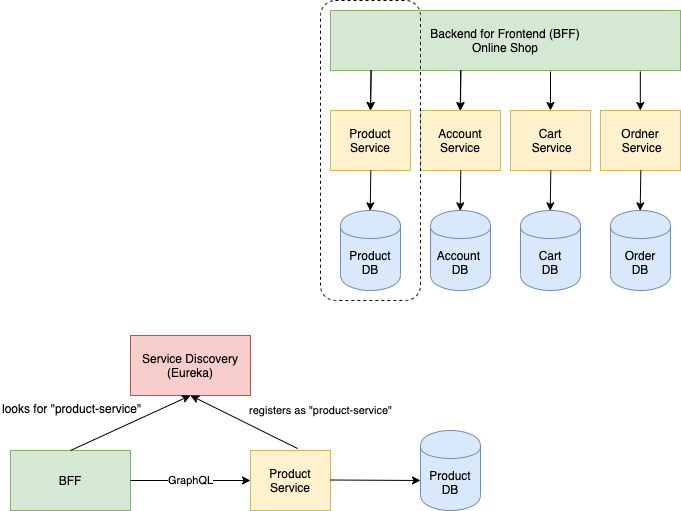

The diagram above was exported from draw.io. Its source (the exported page's mxGraphModel, read from the mxfile embedded in the PNG):
<mxGraphModel dx="1186" dy="741" grid="1" gridSize="10" guides="1" tooltips="1" connect="1" arrows="1" fold="1" page="1" pageScale="1" pageWidth="1100" pageHeight="850" background="#ffffff" math="0" shadow="0">
  <root>
    <mxCell id="0" />
    <mxCell id="1" parent="0" />
    <mxCell id="-Q1-0L1EMZakmOHZCoHe-1" value="Backend for Frontend (BFF)&lt;br&gt;Online Shop" style="rounded=0;whiteSpace=wrap;html=1;fillColor=#d5e8d4;strokeColor=#82b366;" parent="1" vertex="1">
      <mxGeometry x="400" y="40" width="350" height="60" as="geometry" />
    </mxCell>
    <mxCell id="-Q1-0L1EMZakmOHZCoHe-2" value="Product&lt;br&gt;Service" style="rounded=0;whiteSpace=wrap;html=1;fillColor=#fff2cc;strokeColor=#d6b656;" parent="1" vertex="1">
      <mxGeometry x="400" y="140" width="80" height="60" as="geometry" />
    </mxCell>
    <mxCell id="-Q1-0L1EMZakmOHZCoHe-3" value="Account Service" style="rounded=0;whiteSpace=wrap;html=1;fillColor=#fff2cc;strokeColor=#d6b656;" parent="1" vertex="1">
      <mxGeometry x="490" y="140" width="80" height="60" as="geometry" />
    </mxCell>
    <mxCell id="-Q1-0L1EMZakmOHZCoHe-4" value="Cart&lt;br&gt;&amp;nbsp;Service" style="rounded=0;whiteSpace=wrap;html=1;fillColor=#fff2cc;strokeColor=#d6b656;" parent="1" vertex="1">
      <mxGeometry x="580" y="140" width="80" height="60" as="geometry" />
    </mxCell>
    <mxCell id="-Q1-0L1EMZakmOHZCoHe-5" value="Ordner&lt;br&gt;&amp;nbsp;Service" style="rounded=0;whiteSpace=wrap;html=1;fillColor=#fff2cc;strokeColor=#d6b656;" parent="1" vertex="1">
      <mxGeometry x="670" y="140" width="80" height="60" as="geometry" />
    </mxCell>
    <mxCell id="-Q1-0L1EMZakmOHZCoHe-8" value="" style="endArrow=classic;html=1;exitX=0.116;exitY=0.994;exitDx=0;exitDy=0;exitPerimeter=0;" parent="1" source="-Q1-0L1EMZakmOHZCoHe-1" edge="1">
      <mxGeometry width="50" height="50" relative="1" as="geometry">
        <mxPoint x="440" y="150" as="sourcePoint" />
        <mxPoint x="440" y="140" as="targetPoint" />
        <Array as="points">
          <mxPoint x="440" y="140" />
        </Array>
      </mxGeometry>
    </mxCell>
    <mxCell id="-Q1-0L1EMZakmOHZCoHe-9" value="" style="endArrow=classic;html=1;exitX=0.116;exitY=0.994;exitDx=0;exitDy=0;exitPerimeter=0;" parent="1" edge="1">
      <mxGeometry width="50" height="50" relative="1" as="geometry">
        <mxPoint x="530.3" y="100" as="sourcePoint" />
        <mxPoint x="529.7" y="140.36" as="targetPoint" />
        <Array as="points" />
      </mxGeometry>
    </mxCell>
    <mxCell id="-Q1-0L1EMZakmOHZCoHe-10" value="" style="endArrow=classic;html=1;exitX=0.116;exitY=0.994;exitDx=0;exitDy=0;exitPerimeter=0;entryX=0.5;entryY=0;entryDx=0;entryDy=0;" parent="1" target="-Q1-0L1EMZakmOHZCoHe-3" edge="1">
      <mxGeometry width="50" height="50" relative="1" as="geometry">
        <mxPoint x="530.3" y="100" as="sourcePoint" />
        <mxPoint x="529.7" y="140.36" as="targetPoint" />
        <Array as="points" />
      </mxGeometry>
    </mxCell>
    <mxCell id="-Q1-0L1EMZakmOHZCoHe-12" value="" style="endArrow=classic;html=1;exitX=0.116;exitY=0.994;exitDx=0;exitDy=0;exitPerimeter=0;" parent="1" source="-Q1-0L1EMZakmOHZCoHe-1" edge="1">
      <mxGeometry width="50" height="50" relative="1" as="geometry">
        <mxPoint x="440.5999999999999" y="99.63999999999999" as="sourcePoint" />
        <mxPoint x="440" y="140" as="targetPoint" />
        <Array as="points" />
      </mxGeometry>
    </mxCell>
    <mxCell id="-Q1-0L1EMZakmOHZCoHe-13" value="" style="endArrow=classic;html=1;entryX=0.5;entryY=0;entryDx=0;entryDy=0;" parent="1" target="-Q1-0L1EMZakmOHZCoHe-4" edge="1">
      <mxGeometry width="50" height="50" relative="1" as="geometry">
        <mxPoint x="620" y="101" as="sourcePoint" />
        <mxPoint x="540" y="150" as="targetPoint" />
        <Array as="points" />
      </mxGeometry>
    </mxCell>
    <mxCell id="-Q1-0L1EMZakmOHZCoHe-14" value="" style="endArrow=classic;html=1;entryX=0.5;entryY=0;entryDx=0;entryDy=0;" parent="1" edge="1">
      <mxGeometry width="50" height="50" relative="1" as="geometry">
        <mxPoint x="709.83" y="101" as="sourcePoint" />
        <mxPoint x="709.83" y="140" as="targetPoint" />
        <Array as="points" />
      </mxGeometry>
    </mxCell>
    <mxCell id="-Q1-0L1EMZakmOHZCoHe-15" value="Product&lt;br&gt;DB" style="shape=cylinder;whiteSpace=wrap;html=1;boundedLbl=1;backgroundOutline=1;fillColor=#dae8fc;strokeColor=#6c8ebf;" parent="1" vertex="1">
      <mxGeometry x="410" y="240" width="60" height="80" as="geometry" />
    </mxCell>
    <mxCell id="-Q1-0L1EMZakmOHZCoHe-16" value="" style="endArrow=classic;html=1;exitX=0.116;exitY=0.994;exitDx=0;exitDy=0;exitPerimeter=0;" parent="1" edge="1">
      <mxGeometry width="50" height="50" relative="1" as="geometry">
        <mxPoint x="440.2999999999999" y="200.0000000000001" as="sourcePoint" />
        <mxPoint x="439.7" y="240.36" as="targetPoint" />
        <Array as="points" />
      </mxGeometry>
    </mxCell>
    <mxCell id="-Q1-0L1EMZakmOHZCoHe-17" value="Account&amp;nbsp;&lt;br&gt;DB" style="shape=cylinder;whiteSpace=wrap;html=1;boundedLbl=1;backgroundOutline=1;fillColor=#dae8fc;strokeColor=#6c8ebf;" parent="1" vertex="1">
      <mxGeometry x="500" y="240" width="60" height="80" as="geometry" />
    </mxCell>
    <mxCell id="-Q1-0L1EMZakmOHZCoHe-18" value="" style="endArrow=classic;html=1;exitX=0.116;exitY=0.994;exitDx=0;exitDy=0;exitPerimeter=0;" parent="1" edge="1">
      <mxGeometry width="50" height="50" relative="1" as="geometry">
        <mxPoint x="530.3" y="200.00000000000023" as="sourcePoint" />
        <mxPoint x="529.7" y="240.36" as="targetPoint" />
        <Array as="points" />
      </mxGeometry>
    </mxCell>
    <mxCell id="-Q1-0L1EMZakmOHZCoHe-19" value="Cart&lt;br&gt;DB" style="shape=cylinder;whiteSpace=wrap;html=1;boundedLbl=1;backgroundOutline=1;fillColor=#dae8fc;strokeColor=#6c8ebf;" parent="1" vertex="1">
      <mxGeometry x="590" y="240" width="60" height="80" as="geometry" />
    </mxCell>
    <mxCell id="-Q1-0L1EMZakmOHZCoHe-20" value="" style="endArrow=classic;html=1;exitX=0.116;exitY=0.994;exitDx=0;exitDy=0;exitPerimeter=0;" parent="1" edge="1">
      <mxGeometry width="50" height="50" relative="1" as="geometry">
        <mxPoint x="620.3" y="200.00000000000023" as="sourcePoint" />
        <mxPoint x="619.7" y="240.36" as="targetPoint" />
        <Array as="points" />
      </mxGeometry>
    </mxCell>
    <mxCell id="-Q1-0L1EMZakmOHZCoHe-21" value="Order&lt;br&gt;DB" style="shape=cylinder;whiteSpace=wrap;html=1;boundedLbl=1;backgroundOutline=1;fillColor=#dae8fc;strokeColor=#6c8ebf;" parent="1" vertex="1">
      <mxGeometry x="680" y="240" width="60" height="80" as="geometry" />
    </mxCell>
    <mxCell id="-Q1-0L1EMZakmOHZCoHe-22" value="" style="endArrow=classic;html=1;exitX=0.116;exitY=0.994;exitDx=0;exitDy=0;exitPerimeter=0;" parent="1" edge="1">
      <mxGeometry width="50" height="50" relative="1" as="geometry">
        <mxPoint x="710.3" y="200.00000000000023" as="sourcePoint" />
        <mxPoint x="709.7" y="240.36" as="targetPoint" />
        <Array as="points" />
      </mxGeometry>
    </mxCell>
    <mxCell id="TV-juxdCylNtz0aC8rGW-1" value="BFF" style="rounded=0;whiteSpace=wrap;html=1;fillColor=#d5e8d4;strokeColor=#82b366;" parent="1" vertex="1">
      <mxGeometry x="80" y="480" width="120" height="60" as="geometry" />
    </mxCell>
    <mxCell id="TV-juxdCylNtz0aC8rGW-3" value="Product&lt;br&gt;Service" style="rounded=0;whiteSpace=wrap;html=1;fillColor=#fff2cc;strokeColor=#d6b656;" parent="1" vertex="1">
      <mxGeometry x="320" y="480" width="80" height="60" as="geometry" />
    </mxCell>
    <mxCell id="TV-juxdCylNtz0aC8rGW-4" value="Service Discovery&lt;br&gt;(Eureka)" style="rounded=0;whiteSpace=wrap;html=1;fillColor=#f8cecc;strokeColor=#b85450;" parent="1" vertex="1">
      <mxGeometry x="200" y="365" width="120" height="60" as="geometry" />
    </mxCell>
    <mxCell id="TV-juxdCylNtz0aC8rGW-5" value="" style="endArrow=classic;html=1;exitX=0.5;exitY=0;exitDx=0;exitDy=0;entryX=0.5;entryY=1;entryDx=0;entryDy=0;" parent="1" source="TV-juxdCylNtz0aC8rGW-1" target="TV-juxdCylNtz0aC8rGW-4" edge="1">
      <mxGeometry width="50" height="50" relative="1" as="geometry">
        <mxPoint x="530" y="420" as="sourcePoint" />
        <mxPoint x="580" y="370" as="targetPoint" />
      </mxGeometry>
    </mxCell>
    <mxCell id="TV-juxdCylNtz0aC8rGW-6" value="registers as &quot;product-service&quot;" style="endArrow=classic;html=1;exitX=0.588;exitY=-0.033;exitDx=0;exitDy=0;exitPerimeter=0;entryX=0.5;entryY=1;entryDx=0;entryDy=0;" parent="1" source="TV-juxdCylNtz0aC8rGW-3" target="TV-juxdCylNtz0aC8rGW-4" edge="1">
      <mxGeometry x="-1" y="-44" width="50" height="50" relative="1" as="geometry">
        <mxPoint x="530" y="420" as="sourcePoint" />
        <mxPoint x="580" y="370" as="targetPoint" />
        <mxPoint x="3" y="1" as="offset" />
      </mxGeometry>
    </mxCell>
    <mxCell id="TV-juxdCylNtz0aC8rGW-7" value="looks for &quot;product-service&quot;" style="text;html=1;" parent="1" vertex="1">
      <mxGeometry x="70" y="425" width="180" height="30" as="geometry" />
    </mxCell>
    <mxCell id="TV-juxdCylNtz0aC8rGW-8" value="GraphQL" style="endArrow=classic;html=1;exitX=1;exitY=0.5;exitDx=0;exitDy=0;entryX=0;entryY=0.5;entryDx=0;entryDy=0;" parent="1" source="TV-juxdCylNtz0aC8rGW-1" target="TV-juxdCylNtz0aC8rGW-3" edge="1">
      <mxGeometry width="50" height="50" relative="1" as="geometry">
        <mxPoint x="200" y="560" as="sourcePoint" />
        <mxPoint x="250" y="510" as="targetPoint" />
      </mxGeometry>
    </mxCell>
    <mxCell id="TV-juxdCylNtz0aC8rGW-9" value="Product&lt;br&gt;DB" style="shape=cylinder;whiteSpace=wrap;html=1;boundedLbl=1;backgroundOutline=1;fillColor=#dae8fc;strokeColor=#6c8ebf;" parent="1" vertex="1">
      <mxGeometry x="490" y="460" width="60" height="80" as="geometry" />
    </mxCell>
    <mxCell id="TV-juxdCylNtz0aC8rGW-10" value="" style="endArrow=classic;html=1;exitX=1;exitY=0.5;exitDx=0;exitDy=0;" parent="1" edge="1">
      <mxGeometry width="50" height="50" relative="1" as="geometry">
        <mxPoint x="400" y="509.5" as="sourcePoint" />
        <mxPoint x="490" y="510" as="targetPoint" />
      </mxGeometry>
    </mxCell>
    <mxCell id="TV-juxdCylNtz0aC8rGW-11" value="" style="rounded=1;whiteSpace=wrap;html=1;dashed=1;fillColor=none;" parent="1" vertex="1">
      <mxGeometry x="390" y="30" width="100" height="300" as="geometry" />
    </mxCell>
  </root>
</mxGraphModel>